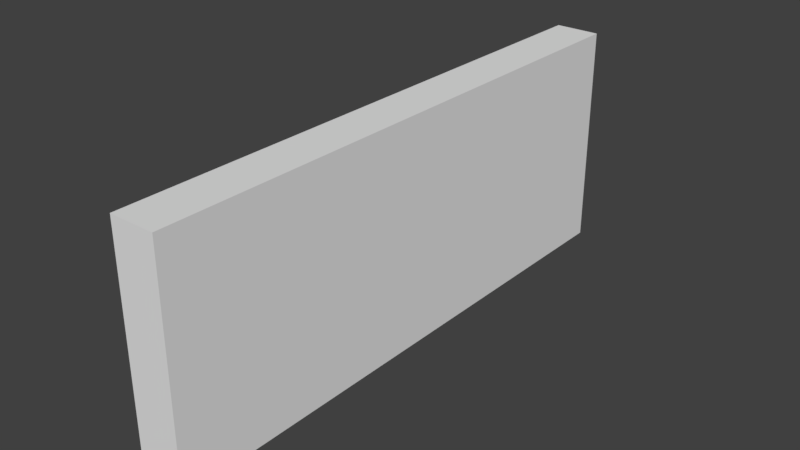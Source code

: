 # Source: tile--wall-y.blend  (saved by Blender 2.79.0; exported with 4.5.12 LTS)
import bpy
from mathutils import Matrix  # noqa: F401  (used for matrix-valued properties, if any)

bpy.ops.wm.read_factory_settings(use_empty=True)
scene = bpy.context.scene
scene.name = 'Scene'

# ---- collections
col_collection_1 = bpy.data.collections.new('Collection 1'); scene.collection.children.link(col_collection_1)

# ---- materials (node trees are filled in below, after node groups)
mat_material = bpy.data.materials.new('Material')
mat_material.alpha_threshold = 0.0
mat_material.use_transparent_shadow = False
mat_material.preview_render_type = 'FLAT'
mat_material.roughness = 0.5
mat_material.specular_intensity = 0.05
mat_material.line_color = (0.0, 0.0, 0.0, 1.0)

# ---- material node trees

# ---- world
world_world = bpy.data.worlds.new('World'); scene.world = world_world
world_world.color = (0.05088, 0.05088, 0.05088)
world_world.use_sun_shadow = False
world_world.sun_shadow_jitter_overblur = 0.0
world_world.cycles.sampling_method = 'MANUAL'

# ---- meshes
me_cube_001 = bpy.data.meshes.new('Cube.001')
me_cube_001.from_pydata([(-0.8, 10.0, -4.0), (-0.8, 10.0, 4.0), (0.8, 10.0, -4.0), (0.8, 10.0, 4.0), (-0.8, -10.0, -4.0), (-0.8, -10.0, 4.0), (0.8, -10.0, -4.0), (0.8, -10.0, 4.0)], [], [(0, 1, 3, 2), (2, 3, 7, 6), (6, 7, 5, 4), (4, 5, 1, 0), (2, 6, 4, 0), (7, 3, 1, 5)])
_uv = me_cube_001.uv_layers.new(name='UVMap')
_uv.uv.foreach_set('vector', [0.9998, 0.0002025, 0.9998, 0.3703, 0.9258, 0.3703, 0.9258, 0.0002025, 0.0002025, 0.3703, 0.0002025, 0.0002026, 0.9254, 0.0002025, 0.9254, 0.3703, 0.9998, 0.3707, 0.9998, 0.7407, 0.9258, 0.7407, 0.9258, 0.3707, 0.9254, 0.3707, 0.9254, 0.7407, 0.0002025, 0.7407, 0.0002025, 0.3707, 0.0002025, 0.7412, 0.9254, 0.7412, 0.9254, 0.8152, 0.0002025, 0.8152, 0.9254, 0.8896, 0.0002025, 0.8896, 0.0002025, 0.8156, 0.9254, 0.8156])
me_cube_001.materials.append(mat_material)
me_cube_001.use_remesh_preserve_volume = False
me_cube_001.use_remesh_preserve_attributes = False
me_cube_001.use_mirror_vertex_groups = False
me_cube_001.update()

# ---- objects
ob_cube = bpy.data.objects.new('Cube', me_cube_001)

# ---- transforms, parenting, visibility, modifiers, constraints
ob_cube.location = (0.0, 0.0, 0.0)
ob_cube.lineart.crease_threshold = 0.0

# ---- collection membership
col_collection_1.objects.link(ob_cube)

# ---- scene / render settings (as saved in the file)
scene.frame_start = 1; scene.frame_end = 250; scene.frame_set(1)
scene.render.engine = 'BLENDER_EEVEE_NEXT'
scene.render.resolution_percentage = 50
scene.render.dither_intensity = 0.0
scene.cycles.use_denoising = False
scene.cycles.samples = 128
scene.cycles.sampling_pattern = 'TABULATED_SOBOL'
scene.cycles.use_adaptive_sampling = False
scene.cycles.use_light_tree = False
scene.cycles.blur_glossy = 0.0
scene.cycles.sample_clamp_indirect = 0.0
scene.view_settings.view_transform = 'Standard'
bpy.context.view_layer.update()

# ---- added for rendering (the .blend has no active camera and no usable light): camera, sun
cam_auto = bpy.data.cameras.new('AutoCamera')
cam_auto.lens = 50.0
cam_auto.sensor_width = 36.0
cam_auto.clip_end = 1000.0
ob_auto_camera = bpy.data.objects.new('AutoCamera', cam_auto)
scene.collection.objects.link(ob_auto_camera)
ob_auto_camera.location = (19.9849, -23.9818, 15.9879)
ob_auto_camera.rotation_euler = (1.09748, -7.21219e-08, 0.694738)
scene.camera = ob_auto_camera
light_auto_sun = bpy.data.lights.new('AutoSun', 'SUN')
light_auto_sun.energy = 3.0
light_auto_sun.angle = 0.0523599
ob_auto_sun = bpy.data.objects.new('AutoSun', light_auto_sun)
scene.collection.objects.link(ob_auto_sun)
ob_auto_sun.rotation_euler = (0.872665, 0.174533, 0.523599)
bpy.context.view_layer.update()
